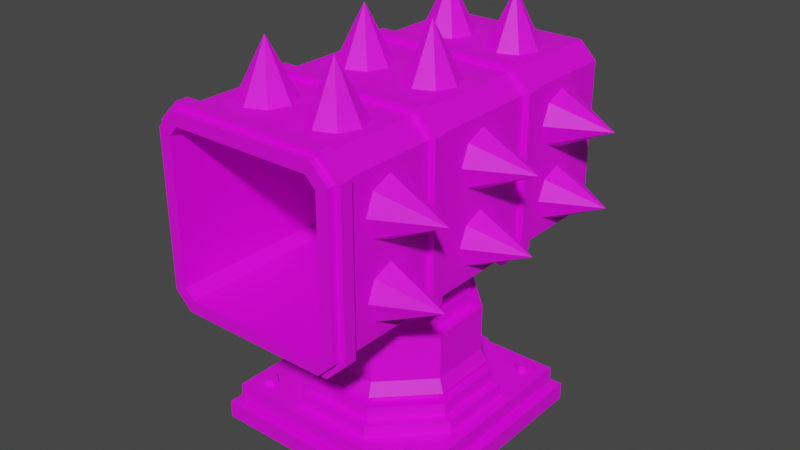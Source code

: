 # Source: missile_turret.blend  (saved by Blender 4.2.66; exported with 4.5.12 LTS)
import bpy
from mathutils import Matrix  # noqa: F401  (used for matrix-valued properties, if any)

bpy.ops.wm.read_factory_settings(use_empty=True)
scene = bpy.context.scene
scene.name = 'Scene'

# ---- collections
col_collection = bpy.data.collections.new('Collection'); scene.collection.children.link(col_collection)

# ---- images (referenced by path relative to the original .blend; pixels are not part of the script)
import os
ASSET_DIR = os.environ.get("B2B_ASSET_DIR", "")  # directory of the original .blend (textures are referenced by path, not embedded)
HERE = os.path.dirname(os.path.abspath(__file__))  # packed textures are extracted next to this script under _unpacked/

def load_image(name, relpath, width, height, colorspace="sRGB"):
    """Load a texture the original file referenced (path relative to the .blend, or extracted next to this script)."""
    p = next((c for c in (os.path.join(HERE, relpath), os.path.join(ASSET_DIR, relpath)) if relpath and os.path.exists(c)), "")
    if p:
        img = bpy.data.images.load(p, check_existing=True)
        img.name = name
    else:  # same state as the original file: an image datablock whose file is absent (Cycles renders it pink)
        img = bpy.data.images.new(name, width, height)
        img.source = "FILE"
        img.filepath = "//" + (relpath or name)
    img.colorspace_settings.name = colorspace
    return img
img_carry_vault_tex_png = load_image('carry_vault_tex.png', 'carry_vault_tex.png', 1024, 1024, 'sRGB')

# ---- materials (node trees are filled in below, after node groups)
mat_carry_vault_material = bpy.data.materials.new('carry_vault_material')
mat_carry_vault_material.use_transparent_shadow = False

# ---- material node trees
mat_carry_vault_material.use_nodes = True; mat_carry_vault_material.node_tree.nodes.clear()
_N = mat_carry_vault_material.node_tree.nodes; _L = mat_carry_vault_material.node_tree.links
n0 = _N.new('ShaderNodeBsdfPrincipled'); n0.name = 'Principled BSDF'; n0.location = (10, 300)
n0.distribution = 'GGX'
n0.subsurface_method = 'RANDOM_WALK_SKIN'
n0.inputs[3].default_value = 1.45
n0.inputs[27].default_value = (0.0, 0.0, 0.0, 1.0)
n0.inputs[28].default_value = 1.0
n1 = _N.new('ShaderNodeOutputMaterial'); n1.name = 'Material Output'; n1.location = (300, 300)
n2 = _N.new('ShaderNodeTexImage'); n2.name = '画像テクスチャ'; n2.location = (-280, 280)
n2.image = img_carry_vault_tex_png
_L.new(n0.outputs[0], n1.inputs[0])
_L.new(n2.outputs[0], n0.inputs[0])
n1.is_active_output = True

# ---- world
world_world = bpy.data.worlds.new('World'); scene.world = world_world
world_world.use_nodes = True; world_world.node_tree.nodes.clear()
_N = world_world.node_tree.nodes; _L = world_world.node_tree.links
n0 = _N.new('ShaderNodeOutputWorld'); n0.name = 'World Output'; n0.location = (300, 300)
n1 = _N.new('ShaderNodeBackground'); n1.name = 'Background'; n1.location = (10, 300)
n1.inputs[0].default_value = (0.05088, 0.05088, 0.05088, 1.0)
_L.new(n1.outputs[0], n0.inputs[0])
n0.is_active_output = True
world_world.color = (0.05088, 0.05088, 0.05088)
world_world.use_sun_shadow = False
world_world.sun_shadow_jitter_overblur = 0.0

# ---- meshes
me_001 = bpy.data.meshes.new('立方体.001')
me_001.from_pydata([(0.4601, 0.4601, -0.00249), (0.3888, 0.3888, 0.06439), (0.4601, -0.4601, -0.00249), (0.3888, -0.3888, 0.06439), (-0.4601, 0.4601, -0.00249), (-0.3888, 0.3888, 0.06439), (-0.4601, -0.4601, -0.00249), (-0.3888, -0.3888, 0.06439), (0.4601, 0.4601, 0.06688), (0.4601, -0.4601, 0.06688), (-0.4601, -0.4601, 0.06688), (-0.4601, 0.4601, 0.06688), (0.4268, 0.4268, 0.08439), (0.4268, -0.4268, 0.08439), (-0.4268, 0.4268, 0.08439), (-0.4268, -0.4268, 0.08439), (0.3888, 0.3888, 0.08439), (0.3888, -0.3888, 0.08439), (-0.3888, -0.3888, 0.08439), (-0.3888, 0.3888, 0.08439), (0.4268, 0.4268, 0.1446), (0.4268, -0.4268, 0.1446), (-0.4268, 0.4268, 0.1446), (-0.4268, -0.4268, 0.1446), (0.2951, 0.6939, 0.6698), (0.2951, 0.7598, 0.7357), (0.361, 0.6939, 0.7357), (0.2951, 0.7598, 1.326), (0.2951, 0.6939, 1.392), (0.361, 0.6939, 1.326), (0.2757, -0.7072, 0.7168), (0.314, -0.7072, 0.7551), (0.2757, -0.7072, 1.345), (0.314, -0.7072, 1.306), (-0.2949, 0.6939, 0.6698), (-0.3607, 0.6939, 0.7357), (-0.2949, 0.7598, 0.7357), (-0.2949, 0.6939, 1.392), (-0.2949, 0.7598, 1.326), (-0.3607, 0.6939, 1.326), (-0.2754, -0.7072, 0.7168), (-0.3137, -0.7072, 0.7551), (-0.2754, -0.7072, 1.345), (-0.3137, -0.7072, 1.306), (0.2951, -0.7072, 0.6698), (0.361, -0.7072, 0.7357), (0.361, -0.7072, 1.326), (0.2951, -0.7072, 1.392), (-0.3607, -0.7072, 0.7357), (-0.2949, -0.7072, 0.6698), (-0.2949, -0.7072, 1.392), (-0.3607, -0.7072, 1.326), (0.2757, 0.6556, 0.7168), (0.314, 0.6556, 0.7551), (0.2757, 0.6556, 1.345), (0.314, 0.6556, 1.306), (-0.2754, 0.6556, 0.7168), (-0.3137, 0.6556, 0.7551), (-0.2754, 0.6556, 1.345), (-0.3137, 0.6556, 1.306), (0.2951, -0.6599, 0.6698), (0.2951, -0.2809, 0.6698), (0.2951, -0.2309, 0.6698), (0.361, -0.2309, 0.7357), (0.361, -0.2809, 0.7357), (0.361, -0.6599, 0.7357), (0.2951, -0.2309, 1.392), (0.2951, -0.2809, 1.392), (0.2951, -0.6599, 1.392), (0.361, -0.6599, 1.326), (0.361, -0.2809, 1.326), (0.361, -0.2309, 1.326), (-0.2949, -0.2309, 0.6698), (-0.2949, -0.2809, 0.6698), (-0.2949, -0.6599, 0.6698), (-0.3607, -0.6599, 0.7357), (-0.3607, -0.2809, 0.7357), (-0.3607, -0.2309, 0.7357), (-0.2949, -0.6599, 1.392), (-0.2949, -0.2809, 1.392), (-0.2949, -0.2309, 1.392), (-0.3607, -0.2309, 1.326), (-0.3607, -0.2809, 1.326), (-0.3607, -0.6599, 1.326), (0.3048, -0.7072, 0.6466), (0.3842, -0.7072, 0.726), (0.3842, -0.7072, 1.335), (0.3048, -0.7072, 1.415), (-0.3839, -0.7072, 0.726), (-0.3045, -0.7072, 0.6466), (-0.3045, -0.7072, 1.415), (-0.3839, -0.7072, 1.335), (0.3842, -0.6599, 0.726), (0.3048, -0.6599, 1.415), (-0.3045, -0.6599, 0.6466), (-0.3839, -0.6599, 1.335), (0.3048, -0.6599, 0.6466), (0.3842, -0.6599, 1.335), (-0.3839, -0.6599, 0.726), (-0.3045, -0.6599, 1.415), (0.2951, -0.7367, 0.6698), (0.361, -0.7367, 0.7357), (0.361, -0.7367, 1.326), (0.2951, -0.7367, 1.392), (-0.3607, -0.7367, 0.7357), (-0.2949, -0.7367, 0.6698), (-0.2949, -0.7367, 1.392), (-0.3607, -0.7367, 1.326), (0.2757, -0.7367, 0.7168), (0.314, -0.7367, 0.7551), (0.314, -0.7367, 1.306), (0.2757, -0.7367, 1.345), (-0.3137, -0.7367, 0.7551), (-0.2754, -0.7367, 0.7168), (-0.2754, -0.7367, 1.345), (-0.3137, -0.7367, 1.306), (0.3048, -0.2809, 0.6466), (0.3048, -0.2309, 0.6466), (0.3842, -0.2309, 0.726), (0.3842, -0.2809, 0.726), (0.3048, -0.2309, 1.415), (0.3048, -0.2809, 1.415), (0.3842, -0.2809, 1.335), (0.3842, -0.2309, 1.335), (-0.3045, -0.2309, 0.6466), (-0.3045, -0.2809, 0.6466), (-0.3839, -0.2809, 0.726), (-0.3839, -0.2309, 0.726), (-0.3045, -0.2809, 1.415), (-0.3045, -0.2309, 1.415), (-0.3839, -0.2309, 1.335), (-0.3839, -0.2809, 1.335), (0.1559, -0.3764, 0.1253), (0.1409, -0.3402, 0.1964), (-0.1559, -0.3764, 0.1253), (-0.1409, -0.3402, 0.1964), (-0.3764, -0.1559, 0.1253), (-0.3402, -0.1409, 0.1964), (-0.3764, 0.1559, 0.1253), (-0.3402, 0.1409, 0.1964), (-0.1559, 0.3764, 0.1253), (-0.1409, 0.3402, 0.1964), (0.1559, 0.3764, 0.1253), (0.1409, 0.3402, 0.1964), (0.3764, 0.1559, 0.1253), (0.3402, 0.1409, 0.1964), (0.3764, -0.1559, 0.1253), (0.3402, -0.1409, 0.1964), (-0.1559, -0.3764, 0.1964), (0.1559, -0.3764, 0.1964), (-0.3764, -0.1559, 0.1964), (-0.3764, 0.1559, 0.1964), (-0.1559, 0.3764, 0.1964), (0.1559, 0.3764, 0.1964), (0.3764, 0.1559, 0.1964), (0.3764, -0.1559, 0.1964), (-0.123, -0.297, 0.2515), (0.123, -0.297, 0.2515), (-0.297, -0.123, 0.2515), (-0.297, 0.123, 0.2515), (-0.123, 0.297, 0.2515), (0.123, 0.297, 0.2515), (0.297, 0.123, 0.2515), (0.297, -0.123, 0.2515), (-0.1409, -0.3402, 0.2515), (0.1409, -0.3402, 0.2515), (-0.3402, -0.1409, 0.2515), (-0.3402, 0.1409, 0.2515), (-0.1409, 0.3402, 0.2515), (0.1409, 0.3402, 0.2515), (0.3402, 0.1409, 0.2515), (0.3402, -0.1409, 0.2515), (-0.1344, -0.3245, 0.2825), (0.1344, -0.3245, 0.2825), (-0.3245, -0.1344, 0.2825), (-0.3245, 0.1344, 0.2825), (-0.1344, 0.3245, 0.2825), (0.1344, 0.3245, 0.2825), (0.3245, 0.1344, 0.2825), (0.3245, -0.1344, 0.2825), (-0.123, -0.297, 0.2813), (0.123, -0.297, 0.2813), (-0.297, -0.123, 0.2813), (-0.297, 0.123, 0.2813), (-0.123, 0.297, 0.2813), (0.123, 0.297, 0.2813), (0.297, 0.123, 0.2813), (0.297, -0.123, 0.2813), (-0.1241, -0.2995, 0.334), (0.1241, -0.2995, 0.334), (-0.2995, -0.1241, 0.334), (-0.2995, 0.1241, 0.334), (-0.1241, 0.2995, 0.334), (0.1241, 0.2995, 0.334), (0.2995, 0.1241, 0.334), (0.2995, -0.1241, 0.334), (-0.3471, -0.3744, 0.0163), (-0.3471, -0.3744, 0.1728), (-0.3707, -0.3607, 0.0163), (-0.3707, -0.3607, 0.1728), (-0.3707, -0.3334, 0.0163), (-0.3707, -0.3334, 0.1728), (-0.3471, -0.3198, 0.0163), (-0.3471, -0.3198, 0.1728), (-0.3234, -0.3334, 0.0163), (-0.3234, -0.3334, 0.1728), (-0.3234, -0.3607, 0.0163), (-0.3234, -0.3607, 0.1728), (-0.3471, 0.3198, 0.0163), (-0.3471, 0.3198, 0.1728), (-0.3707, 0.3334, 0.0163), (-0.3707, 0.3334, 0.1728), (-0.3707, 0.3607, 0.0163), (-0.3707, 0.3607, 0.1728), (-0.3471, 0.3744, 0.0163), (-0.3471, 0.3744, 0.1728), (-0.3234, 0.3607, 0.0163), (-0.3234, 0.3607, 0.1728), (-0.3234, 0.3334, 0.0163), (-0.3234, 0.3334, 0.1728), (0.3471, -0.3744, 0.0163), (0.3471, -0.3744, 0.1728), (0.3234, -0.3607, 0.0163), (0.3234, -0.3607, 0.1728), (0.3234, -0.3334, 0.0163), (0.3234, -0.3334, 0.1728), (0.3471, -0.3198, 0.0163), (0.3471, -0.3198, 0.1728), (0.3707, -0.3334, 0.0163), (0.3707, -0.3334, 0.1728), (0.3707, -0.3607, 0.0163), (0.3707, -0.3607, 0.1728), (0.3471, 0.3198, 0.0163), (0.3471, 0.3198, 0.1728), (0.3234, 0.3334, 0.0163), (0.3234, 0.3334, 0.1728), (0.3234, 0.3607, 0.0163), (0.3234, 0.3607, 0.1728), (0.3471, 0.3744, 0.0163), (0.3471, 0.3744, 0.1728), (0.3707, 0.3607, 0.0163), (0.3707, 0.3607, 0.1728), (0.3707, 0.3334, 0.0163), (0.3707, 0.3334, 0.1728), (0.1071, -0.2583, 0.4783), (0.1071, -0.2583, 0.7114), (-0.1069, -0.2583, 0.4783), (-0.1069, -0.2583, 0.7114), (-0.2582, -0.107, 0.4783), (-0.2582, -0.107, 0.7114), (-0.2582, 0.107, 0.4783), (-0.2582, 0.107, 0.7114), (-0.1069, 0.2583, 0.4783), (-0.1069, 0.2583, 0.7114), (0.1071, 0.2583, 0.4783), (0.1071, 0.2583, 0.7114), (0.2584, 0.107, 0.4783), (0.2584, 0.107, 0.7114), (0.2584, -0.107, 0.4783), (0.2584, -0.107, 0.7114), (0.1071, -0.2583, 0.5801), (0.1071, -0.2583, 0.6097), (-0.1069, -0.2583, 0.6097), (-0.1069, -0.2583, 0.5801), (-0.2582, -0.107, 0.6097), (-0.2582, -0.107, 0.5801), (-0.2582, 0.107, 0.6097), (-0.2582, 0.107, 0.5801), (-0.1069, 0.2583, 0.6097), (-0.1069, 0.2583, 0.5801), (0.1071, 0.2583, 0.6097), (0.1071, 0.2583, 0.5801), (0.2584, 0.107, 0.6097), (0.2584, 0.107, 0.5801), (0.2584, -0.107, 0.6097), (0.2584, -0.107, 0.5801), (0.09846, -0.2375, 0.5801), (0.09846, -0.2375, 0.6097), (-0.09827, -0.2375, 0.6097), (-0.09827, -0.2375, 0.5801), (-0.2374, -0.09836, 0.6097), (-0.2374, -0.09836, 0.5801), (-0.2374, 0.09836, 0.6097), (-0.2374, 0.09836, 0.5801), (-0.09827, 0.2375, 0.6097), (-0.09827, 0.2375, 0.5801), (0.09846, 0.2375, 0.6097), (0.09846, 0.2375, 0.5801), (0.2376, 0.09836, 0.6097), (0.2376, 0.09836, 0.5801), (0.2376, -0.09836, 0.6097), (0.2376, -0.09836, 0.5801), (0.3495, -0.5798, 0.8757), (0.3495, -0.5465, 0.9561), (0.3495, -0.4661, 0.9894), (0.3495, -0.3857, 0.9561), (0.3495, -0.3524, 0.8757), (0.3495, -0.3857, 0.7953), (0.3495, -0.4661, 0.762), (0.3495, -0.5465, 0.7953), (0.577, -0.4661, 0.8757), (-0.1471, -0.5798, 1.377), (-0.2275, -0.5465, 1.377), (-0.2608, -0.4661, 1.377), (-0.2275, -0.3857, 1.377), (-0.1471, -0.3524, 1.377), (-0.06671, -0.3857, 1.377), (-0.0334, -0.4661, 1.377), (-0.06671, -0.5465, 1.377), (-0.1471, -0.4661, 1.604), (0.1474, -0.5798, 1.377), (0.067, -0.5465, 1.377), (0.03369, -0.4661, 1.377), (0.067, -0.3857, 1.377), (0.1474, -0.3524, 1.377), (0.2278, -0.3857, 1.377), (0.2611, -0.4661, 1.377), (0.2278, -0.5465, 1.377), (0.1474, -0.4661, 1.604), (-0.3563, -0.5798, 0.8757), (-0.3563, -0.5465, 0.7953), (-0.3563, -0.4661, 0.762), (-0.3563, -0.3857, 0.7953), (-0.3563, -0.3524, 0.8757), (-0.3563, -0.3857, 0.9561), (-0.3563, -0.4661, 0.9894), (-0.3563, -0.5465, 0.9561), (-0.5837, -0.4661, 0.8757), (-0.3563, -0.5798, 1.17), (-0.3563, -0.5465, 1.09), (-0.3563, -0.4661, 1.057), (-0.3563, -0.3857, 1.09), (-0.3563, -0.3524, 1.17), (-0.3563, -0.3857, 1.251), (-0.3563, -0.4661, 1.284), (-0.3563, -0.5465, 1.251), (-0.5837, -0.4661, 1.17), (0.3565, -0.5798, 1.17), (0.3565, -0.5465, 1.251), (0.3565, -0.4661, 1.284), (0.3565, -0.3857, 1.251), (0.3565, -0.3524, 1.17), (0.3565, -0.3857, 1.09), (0.3565, -0.4661, 1.057), (0.3565, -0.5465, 1.09), (0.584, -0.4661, 1.17), (0.3495, -0.1137, 0.8757), (0.3495, -0.08041, 0.9561), (0.3495, -2.995e-08, 0.9894), (0.3495, 0.08041, 0.9561), (0.3495, 0.1137, 0.8757), (0.3495, 0.08041, 0.7953), (0.3495, -2.995e-08, 0.762), (0.3495, -0.08041, 0.7953), (0.577, 4.393e-09, 0.8757), (-0.1471, -0.1137, 1.377), (-0.2275, -0.08041, 1.377), (-0.2608, -2.029e-08, 1.377), (-0.2275, 0.08041, 1.377), (-0.1471, 0.1137, 1.377), (-0.06671, 0.08041, 1.377), (-0.0334, 1.405e-08, 1.377), (-0.06671, -0.08041, 1.377), (-0.1471, -3.124e-09, 1.604), (0.1474, -0.1137, 1.377), (0.067, -0.08041, 1.377), (0.03369, 2.418e-08, 1.377), (0.067, 0.08041, 1.377), (0.1474, 0.1137, 1.377), (0.2278, 0.08041, 1.377), (0.2611, 5.852e-08, 1.377), (0.2278, -0.08041, 1.377), (0.1474, 4.135e-08, 1.604), (-0.3563, -0.1137, 0.8757), (-0.3563, -0.08041, 0.7953), (-0.3563, -3.47e-08, 0.762), (-0.3563, 0.08041, 0.7953), (-0.3563, 0.1137, 0.8757), (-0.3563, 0.08041, 0.9561), (-0.3563, -3.47e-08, 0.9894), (-0.3563, -0.08041, 0.9561), (-0.5837, -6.904e-08, 0.8757), (-0.3563, -0.1137, 1.17), (-0.3563, -0.08041, 1.09), (-0.3563, -3.47e-08, 1.057), (-0.3563, 0.08041, 1.09), (-0.3563, 0.1137, 1.17), (-0.3563, 0.08041, 1.251), (-0.3563, -3.47e-08, 1.284), (-0.3563, -0.08041, 1.251), (-0.5837, -6.904e-08, 1.17), (0.3565, -0.1137, 1.17), (0.3565, -0.08041, 1.251), (0.3565, 7.293e-08, 1.284), (0.3565, 0.08041, 1.251), (0.3565, 0.1137, 1.17), (0.3565, 0.08041, 1.09), (0.3565, 7.293e-08, 1.057), (0.3565, -0.08041, 1.09), (0.584, 1.073e-07, 1.17), (-0.1241, -0.2995, 0.5188), (0.1241, -0.2995, 0.5188), (-0.2995, -0.1241, 0.5188), (-0.2995, 0.1241, 0.5188), (-0.1241, 0.2995, 0.5188), (0.1241, 0.2995, 0.5188), (0.2995, 0.1241, 0.5188), (0.2995, -0.1241, 0.5188), (9.335e-05, 1.41e-11, 0.7114), (9.335e-05, 1.409e-11, 0.4783), (4.928e-08, -2.053e-08, 0.5188), (3.921e-08, -1.307e-08, 0.1253), (0.2951, 0.2314, 0.6698), (0.2951, 0.2814, 0.6698), (0.361, 0.2314, 1.326), (0.361, 0.2814, 1.326), (-0.3607, 0.2314, 0.7357), (-0.3607, 0.2814, 0.7357), (-0.2949, 0.2314, 1.392), (-0.2949, 0.2814, 1.392), (0.361, 0.2814, 0.7357), (0.361, 0.2314, 0.7357), (0.2951, 0.2814, 1.392), (0.2951, 0.2314, 1.392), (-0.2949, 0.2814, 0.6698), (-0.2949, 0.2314, 0.6698), (-0.3607, 0.2814, 1.326), (-0.3607, 0.2314, 1.326), (0.305, 0.2314, 0.6462), (0.305, 0.2814, 0.6462), (0.3847, 0.2314, 1.335), (0.3847, 0.2814, 1.335), (-0.3844, 0.2314, 0.7259), (-0.3844, 0.2814, 0.7259), (-0.3047, 0.2314, 1.415), (-0.3047, 0.2814, 1.415), (0.3847, 0.2814, 0.7259), (0.3847, 0.2314, 0.7259), (0.305, 0.2814, 1.415), (0.305, 0.2314, 1.415), (-0.3047, 0.2814, 0.6462), (-0.3047, 0.2314, 0.6462), (-0.3844, 0.2814, 1.335), (-0.3844, 0.2314, 1.335), (0.3495, 0.3589, 0.8757), (0.3495, 0.3922, 0.9561), (0.3495, 0.4726, 0.9894), (0.3495, 0.553, 0.9561), (0.3495, 0.5863, 0.8757), (0.3495, 0.553, 0.7953), (0.3495, 0.4726, 0.762), (0.3495, 0.3922, 0.7953), (0.577, 0.4726, 0.8757), (-0.1471, 0.3589, 1.377), (-0.2275, 0.3922, 1.377), (-0.2608, 0.4726, 1.377), (-0.2275, 0.553, 1.377), (-0.1471, 0.5863, 1.377), (-0.06671, 0.553, 1.377), (-0.0334, 0.4726, 1.377), (-0.06671, 0.3922, 1.377), (-0.1471, 0.4726, 1.604), (0.1474, 0.3589, 1.377), (0.067, 0.3922, 1.377), (0.03369, 0.4726, 1.377), (0.067, 0.553, 1.377), (0.1474, 0.5863, 1.377), (0.2278, 0.553, 1.377), (0.2611, 0.4726, 1.377), (0.2278, 0.3922, 1.377), (0.1474, 0.4726, 1.604), (-0.3563, 0.3589, 0.8757), (-0.3563, 0.3922, 0.7953), (-0.3563, 0.4726, 0.762), (-0.3563, 0.553, 0.7953), (-0.3563, 0.5863, 0.8757), (-0.3563, 0.553, 0.9561), (-0.3563, 0.4726, 0.9894), (-0.3563, 0.3922, 0.9561), (-0.5837, 0.4726, 0.8757), (-0.3563, 0.3589, 1.17), (-0.3563, 0.3922, 1.09), (-0.3563, 0.4726, 1.057), (-0.3563, 0.553, 1.09), (-0.3563, 0.5863, 1.17), (-0.3563, 0.553, 1.251), (-0.3563, 0.4726, 1.284), (-0.3563, 0.3922, 1.251), (-0.5837, 0.4726, 1.17), (0.3565, 0.3589, 1.17), (0.3565, 0.3922, 1.251), (0.3565, 0.4726, 1.284), (0.3565, 0.553, 1.251), (0.3565, 0.5863, 1.17), (0.3565, 0.553, 1.09), (0.3565, 0.4726, 1.057), (0.3565, 0.3922, 1.09), (0.584, 0.4726, 1.17)], [], [(0, 8, 9, 2), (2, 9, 10, 6), (6, 10, 11, 4), (4, 11, 8, 0), (2, 6, 4, 0), (3, 1, 16, 17), (1, 3, 9, 8), (3, 7, 10, 9), (7, 5, 11, 10), (5, 1, 8, 11), (14, 15, 23, 22), (1, 5, 19, 16), (7, 3, 17, 18), (5, 7, 18, 19), (12, 13, 17, 16), (13, 15, 18, 17), (15, 14, 19, 18), (14, 12, 16, 19), (23, 21, 20, 22), (13, 12, 20, 21), (12, 14, 22, 20), (15, 13, 21, 23), (36, 38, 27, 25), (417, 426, 39, 35), (419, 422, 28, 37), (65, 69, 97, 92), (24, 25, 26), (27, 28, 29), (34, 35, 36), (37, 38, 39), (32, 42, 58, 54), (413, 24, 26, 420), (25, 27, 29, 26), (75, 74, 94, 98), (74, 60, 96, 94), (419, 37, 39, 426), (38, 36, 35, 39), (24, 34, 36, 25), (37, 28, 27, 38), (413, 424, 34, 24), (30, 40, 113, 108), (33, 31, 109, 110), (51, 48, 104, 107), (43, 42, 114, 115), (47, 50, 106, 103), (40, 41, 112, 113), (49, 44, 100, 105), (50, 51, 107, 106), (52, 53, 55, 54, 58, 59, 57, 56), (31, 33, 55, 53), (41, 40, 56, 57), (30, 31, 53, 52), (43, 41, 57, 59), (40, 30, 52, 56), (42, 43, 59, 58), (33, 32, 54, 55), (48, 51, 91, 88), (60, 74, 73, 61), (76, 82, 131, 126), (83, 75, 98, 95), (78, 79, 82, 83), (73, 76, 126, 125), (425, 72, 77, 416), (62, 63, 118, 117), (73, 74, 75, 76), (423, 66, 71, 414), (77, 72, 124, 127), (67, 68, 69, 70), (50, 47, 87, 90), (60, 61, 64, 65), (64, 61, 116, 119), (421, 414, 71, 63), (66, 80, 129, 120), (64, 70, 69, 65), (44, 49, 89, 84), (78, 68, 67, 79), (80, 81, 130, 129), (60, 65, 92, 96), (75, 83, 82, 76), (79, 67, 121, 128), (92, 97, 86, 85), (93, 87, 86, 97), (94, 89, 88, 98), (84, 89, 94, 96), (90, 99, 95, 91), (84, 96, 92, 85), (90, 87, 93, 99), (88, 91, 95, 98), (45, 44, 84, 85), (78, 83, 95, 99), (68, 78, 99, 93), (49, 48, 88, 89), (69, 68, 93, 97), (47, 46, 86, 87), (46, 45, 85, 86), (51, 50, 90, 91), (109, 108, 100, 101), (111, 110, 102, 103), (113, 112, 104, 105), (115, 114, 106, 107), (110, 109, 101, 102), (108, 113, 105, 100), (114, 111, 103, 106), (112, 115, 107, 104), (42, 32, 111, 114), (41, 43, 115, 112), (44, 45, 101, 100), (31, 30, 108, 109), (48, 49, 105, 104), (46, 47, 103, 102), (45, 46, 102, 101), (32, 33, 110, 111), (116, 125, 124, 117), (128, 129, 130, 131), (124, 125, 126, 127), (120, 121, 122, 123), (116, 117, 118, 119), (118, 123, 122, 119), (128, 121, 120, 129), (126, 131, 130, 127), (63, 71, 123, 118), (81, 77, 127, 130), (61, 73, 125, 116), (70, 64, 119, 122), (71, 66, 120, 123), (72, 62, 117, 124), (67, 70, 122, 121), (82, 79, 128, 131), (132, 149, 148, 134), (134, 148, 150, 136), (136, 150, 151, 138), (138, 151, 152, 140), (140, 152, 153, 142), (142, 153, 154, 144), (141, 139, 167, 168), (144, 154, 155, 146), (146, 155, 149, 132), (133, 135, 148, 149), (135, 137, 150, 148), (137, 139, 151, 150), (139, 141, 152, 151), (141, 143, 153, 152), (143, 145, 154, 153), (145, 147, 155, 154), (147, 133, 149, 155), (158, 156, 180, 182), (137, 135, 164, 166), (147, 145, 170, 171), (143, 141, 168, 169), (139, 137, 166, 167), (135, 133, 165, 164), (133, 147, 171, 165), (145, 143, 169, 170), (157, 156, 164, 165), (156, 158, 166, 164), (158, 159, 167, 166), (159, 160, 168, 167), (160, 161, 169, 168), (161, 162, 170, 169), (162, 163, 171, 170), (163, 157, 165, 171), (172, 173, 189, 188), (163, 162, 186, 187), (161, 160, 184, 185), (159, 158, 182, 183), (156, 157, 181, 180), (157, 163, 187, 181), (162, 161, 185, 186), (160, 159, 183, 184), (173, 172, 180, 181), (172, 174, 182, 180), (174, 175, 183, 182), (175, 176, 184, 183), (176, 177, 185, 184), (177, 178, 186, 185), (178, 179, 187, 186), (179, 173, 181, 187), (190, 188, 400, 402), (173, 179, 195, 189), (178, 177, 193, 194), (176, 175, 191, 192), (174, 172, 188, 190), (179, 178, 194, 195), (177, 176, 192, 193), (175, 174, 190, 191), (196, 197, 199, 198), (198, 199, 201, 200), (200, 201, 203, 202), (202, 203, 205, 204), (199, 197, 207, 205, 203, 201), (204, 205, 207, 206), (206, 207, 197, 196), (196, 198, 200, 202, 204, 206), (208, 209, 211, 210), (210, 211, 213, 212), (212, 213, 215, 214), (214, 215, 217, 216), (211, 209, 219, 217, 215, 213), (216, 217, 219, 218), (218, 219, 209, 208), (208, 210, 212, 214, 216, 218), (220, 221, 223, 222), (222, 223, 225, 224), (224, 225, 227, 226), (226, 227, 229, 228), (223, 221, 231, 229, 227, 225), (228, 229, 231, 230), (230, 231, 221, 220), (220, 222, 224, 226, 228, 230), (232, 233, 235, 234), (234, 235, 237, 236), (236, 237, 239, 238), (238, 239, 241, 240), (235, 233, 243, 241, 239, 237), (240, 241, 243, 242), (242, 243, 233, 232), (232, 234, 236, 238, 240, 242), (261, 245, 247, 262), (262, 247, 249, 264), (264, 249, 251, 266), (266, 251, 253, 268), (268, 253, 255, 270), (270, 255, 257, 272), (244, 246, 409), (272, 257, 259, 274), (274, 259, 245, 261), (400, 401, 410), (258, 275, 260, 244), (273, 271, 287, 289), (256, 273, 275, 258), (264, 266, 282, 280), (254, 271, 273, 256), (272, 274, 290, 288), (252, 269, 271, 254), (267, 265, 281, 283), (250, 267, 269, 252), (275, 273, 289, 291), (248, 265, 267, 250), (266, 268, 284, 282), (246, 263, 265, 248), (274, 261, 277, 290), (244, 260, 263, 246), (269, 267, 283, 285), (291, 290, 277, 276), (289, 288, 290, 291), (287, 286, 288, 289), (285, 284, 286, 287), (283, 282, 284, 285), (281, 280, 282, 283), (279, 278, 280, 281), (276, 277, 278, 279), (265, 263, 279, 281), (270, 272, 288, 286), (262, 264, 280, 278), (271, 269, 285, 287), (263, 260, 276, 279), (268, 270, 286, 284), (260, 275, 291, 276), (261, 262, 278, 277), (292, 300, 293), (293, 300, 294), (294, 300, 295), (295, 300, 296), (296, 300, 297), (297, 300, 298), (292, 293, 294, 295, 296, 297, 298, 299), (298, 300, 299), (299, 300, 292), (301, 309, 302), (302, 309, 303), (303, 309, 304), (304, 309, 305), (305, 309, 306), (306, 309, 307), (301, 302, 303, 304, 305, 306, 307, 308), (307, 309, 308), (308, 309, 301), (310, 318, 311), (311, 318, 312), (312, 318, 313), (313, 318, 314), (314, 318, 315), (315, 318, 316), (310, 311, 312, 313, 314, 315, 316, 317), (316, 318, 317), (317, 318, 310), (319, 327, 320), (320, 327, 321), (321, 327, 322), (322, 327, 323), (323, 327, 324), (324, 327, 325), (319, 320, 321, 322, 323, 324, 325, 326), (325, 327, 326), (326, 327, 319), (328, 336, 329), (329, 336, 330), (330, 336, 331), (331, 336, 332), (332, 336, 333), (333, 336, 334), (328, 329, 330, 331, 332, 333, 334, 335), (334, 336, 335), (335, 336, 328), (337, 345, 338), (338, 345, 339), (339, 345, 340), (340, 345, 341), (341, 345, 342), (342, 345, 343), (337, 338, 339, 340, 341, 342, 343, 344), (343, 345, 344), (344, 345, 337), (346, 354, 347), (347, 354, 348), (348, 354, 349), (349, 354, 350), (350, 354, 351), (351, 354, 352), (346, 347, 348, 349, 350, 351, 352, 353), (352, 354, 353), (353, 354, 346), (355, 363, 356), (356, 363, 357), (357, 363, 358), (358, 363, 359), (359, 363, 360), (360, 363, 361), (355, 356, 357, 358, 359, 360, 361, 362), (361, 363, 362), (362, 363, 355), (364, 372, 365), (365, 372, 366), (366, 372, 367), (367, 372, 368), (368, 372, 369), (369, 372, 370), (364, 365, 366, 367, 368, 369, 370, 371), (370, 372, 371), (371, 372, 364), (373, 381, 374), (374, 381, 375), (375, 381, 376), (376, 381, 377), (377, 381, 378), (378, 381, 379), (373, 374, 375, 376, 377, 378, 379, 380), (379, 381, 380), (380, 381, 373), (382, 390, 383), (383, 390, 384), (384, 390, 385), (385, 390, 386), (386, 390, 387), (387, 390, 388), (382, 383, 384, 385, 386, 387, 388, 389), (388, 390, 389), (389, 390, 382), (391, 399, 392), (392, 399, 393), (393, 399, 394), (394, 399, 395), (395, 399, 396), (396, 399, 397), (391, 392, 393, 394, 395, 396, 397, 398), (397, 399, 398), (398, 399, 391), (132, 134, 411), (195, 194, 406, 407), (193, 192, 404, 405), (191, 190, 402, 403), (188, 189, 401, 400), (189, 195, 407, 401), (194, 193, 405, 406), (192, 191, 403, 404), (247, 245, 408), (245, 259, 408), (259, 257, 408), (257, 255, 408), (255, 253, 408), (253, 251, 408), (251, 249, 408), (249, 247, 408), (246, 248, 409), (248, 250, 409), (250, 252, 409), (252, 254, 409), (254, 256, 409), (256, 258, 409), (258, 244, 409), (401, 407, 410), (407, 406, 410), (406, 405, 410), (405, 404, 410), (404, 403, 410), (403, 402, 410), (402, 400, 410), (134, 136, 411), (136, 138, 411), (138, 140, 411), (140, 142, 411), (142, 144, 411), (144, 146, 411), (146, 132, 411), (26, 29, 415, 420), (419, 426, 442, 435), (28, 422, 415, 29), (414, 421, 437, 430), (34, 424, 417, 35), (427, 418, 434, 443), (62, 72, 425, 412), (426, 417, 433, 442), (80, 418, 427, 81), (420, 415, 431, 436), (62, 412, 421, 63), (424, 413, 429, 440), (80, 66, 423, 418), (416, 427, 443, 432), (77, 81, 427, 416), (412, 425, 441, 428), (436, 431, 430, 437), (438, 439, 430, 431), (440, 441, 432, 433), (428, 441, 440, 429), (434, 435, 442, 443), (428, 429, 436, 437), (434, 439, 438, 435), (432, 443, 442, 433), (415, 422, 438, 431), (421, 412, 428, 437), (423, 414, 430, 439), (413, 420, 436, 429), (417, 424, 440, 433), (418, 423, 439, 434), (425, 416, 432, 441), (422, 419, 435, 438), (444, 452, 445), (445, 452, 446), (446, 452, 447), (447, 452, 448), (448, 452, 449), (449, 452, 450), (444, 445, 446, 447, 448, 449, 450, 451), (450, 452, 451), (451, 452, 444), (453, 461, 454), (454, 461, 455), (455, 461, 456), (456, 461, 457), (457, 461, 458), (458, 461, 459), (453, 454, 455, 456, 457, 458, 459, 460), (459, 461, 460), (460, 461, 453), (462, 470, 463), (463, 470, 464), (464, 470, 465), (465, 470, 466), (466, 470, 467), (467, 470, 468), (462, 463, 464, 465, 466, 467, 468, 469), (468, 470, 469), (469, 470, 462), (471, 479, 472), (472, 479, 473), (473, 479, 474), (474, 479, 475), (475, 479, 476), (476, 479, 477), (471, 472, 473, 474, 475, 476, 477, 478), (477, 479, 478), (478, 479, 471), (480, 488, 481), (481, 488, 482), (482, 488, 483), (483, 488, 484), (484, 488, 485), (485, 488, 486), (480, 481, 482, 483, 484, 485, 486, 487), (486, 488, 487), (487, 488, 480), (489, 497, 490), (490, 497, 491), (491, 497, 492), (492, 497, 493), (493, 497, 494), (494, 497, 495), (489, 490, 491, 492, 493, 494, 495, 496), (495, 497, 496), (496, 497, 489)])
_uv = me_001.uv_layers.new(name='UVマップ')
_uv.uv.foreach_set('vector', [0.04404, 0.2896, 0.04436, 0.2922, 0.0213, 0.2946, 0.02151, 0.2939, 0.02151, 0.2939, 0.0213, 0.2946, 0.01814, 0.29, 0.01882, 0.2901, 0.01882, 0.2901, 0.01814, 0.29, 0.02178, 0.2843, 0.02198, 0.2852, 0.02198, 0.2852, 0.02178, 0.2843, 0.04436, 0.2871, 0.04404, 0.2896, 0.02151, 0.2939, 0.01882, 0.2901, 0.02198, 0.2852, 0.04404, 0.2896, 0.2179, 0.3523, 0.2179, 0.3601, 0.2177, 0.3601, 0.2177, 0.3523, 0.04248, 0.2943, 0.021, 0.2952, 0.0213, 0.2946, 0.04436, 0.2922, 0.021, 0.2952, 0.01729, 0.29, 0.01814, 0.29, 0.0213, 0.2946, 0.01729, 0.29, 0.02138, 0.2829, 0.02178, 0.2843, 0.01814, 0.29, 0.02138, 0.2829, 0.04201, 0.2842, 0.04436, 0.2871, 0.02178, 0.2843, 0.04052, 0.2697, 0.04568, 0.2745, 0.04484, 0.2745, 0.04043, 0.2705, 0.2179, 0.3287, 0.2179, 0.3366, 0.2177, 0.3366, 0.2177, 0.3287, 0.2179, 0.3444, 0.2179, 0.3523, 0.2177, 0.3523, 0.2177, 0.3444, 0.2179, 0.3366, 0.2179, 0.3444, 0.2177, 0.3444, 0.2177, 0.3366, 0.021, 0.2781, 0.04113, 0.2806, 0.04135, 0.2813, 0.02214, 0.2796, 0.04113, 0.2806, 0.04568, 0.2745, 0.04626, 0.2744, 0.04135, 0.2813, 0.04568, 0.2745, 0.04052, 0.2697, 0.04064, 0.2692, 0.04626, 0.2744, 0.04052, 0.2697, 0.02084, 0.274, 0.02159, 0.2729, 0.04064, 0.2692, 0.04484, 0.2745, 0.04089, 0.2797, 0.02127, 0.276, 0.04043, 0.2705, 0.04113, 0.2806, 0.021, 0.2781, 0.02127, 0.276, 0.04089, 0.2797, 0.02084, 0.274, 0.04052, 0.2697, 0.04043, 0.2705, 0.02127, 0.276, 0.04568, 0.2745, 0.04113, 0.2806, 0.04089, 0.2797, 0.04484, 0.2745, 0.08871, 0.2696, 0.08958, 0.2697, 0.08947, 0.2706, 0.0886, 0.2705, 0.08792, 0.2685, 0.09043, 0.2686, 0.08963, 0.2696, 0.08867, 0.2694, 0.09071, 0.2689, 0.09055, 0.2715, 0.08963, 0.2706, 0.08975, 0.2697, 0.2119, 0.3439, 0.2119, 0.3395, 0.2121, 0.3395, 0.2121, 0.3439, 0.08843, 0.2705, 0.0886, 0.2705, 0.08854, 0.2706, 0.08947, 0.2706, 0.08963, 0.2706, 0.08951, 0.2708, 0.08855, 0.2696, 0.08867, 0.2694, 0.08871, 0.2696, 0.08975, 0.2697, 0.08958, 0.2697, 0.08964, 0.2696, 0.4014, 0.36, 0.3966, 0.358, 0.4015, 0.3462, 0.4063, 0.3482, 0.08747, 0.2713, 0.08843, 0.2705, 0.08854, 0.2706, 0.08775, 0.2716, 0.0886, 0.2705, 0.08947, 0.2706, 0.08951, 0.2708, 0.08855, 0.2706, 0.212, 0.3498, 0.2119, 0.349, 0.2121, 0.349, 0.2121, 0.3498, 0.2119, 0.349, 0.2119, 0.3446, 0.2121, 0.3446, 0.2121, 0.349, 0.09071, 0.2689, 0.08975, 0.2697, 0.08964, 0.2696, 0.09044, 0.2686, 0.08958, 0.2697, 0.08871, 0.2696, 0.08867, 0.2694, 0.08963, 0.2696, 0.08843, 0.2705, 0.08855, 0.2696, 0.08871, 0.2696, 0.0886, 0.2705, 0.08975, 0.2697, 0.08963, 0.2706, 0.08947, 0.2706, 0.08958, 0.2697, 0.08747, 0.2713, 0.08763, 0.2687, 0.08855, 0.2696, 0.08843, 0.2705, 0.08735, 0.2889, 0.08757, 0.2927, 0.08737, 0.2929, 0.08713, 0.2888, 0.0915, 0.2887, 0.08761, 0.2887, 0.08749, 0.2885, 0.09161, 0.2885, 0.09195, 0.2939, 0.08741, 0.2938, 0.08752, 0.2936, 0.09181, 0.2937, 0.09152, 0.2931, 0.09176, 0.2929, 0.09198, 0.293, 0.09165, 0.2933, 0.0926, 0.2885, 0.0926, 0.2933, 0.09234, 0.2932, 0.09235, 0.2886, 0.08757, 0.2927, 0.08781, 0.293, 0.0877, 0.2932, 0.08737, 0.2929, 0.08677, 0.2932, 0.08653, 0.2886, 0.08679, 0.2887, 0.087, 0.293, 0.0926, 0.2933, 0.09195, 0.2939, 0.09181, 0.2937, 0.09234, 0.2932, 0.4085, 0.3428, 0.4087, 0.3432, 0.4068, 0.348, 0.4063, 0.3482, 0.4015, 0.3462, 0.4013, 0.3457, 0.4033, 0.341, 0.4038, 0.3408, 0.4205, 0.3481, 0.4185, 0.3529, 0.4068, 0.348, 0.4087, 0.3432, 0.3984, 0.3292, 0.3989, 0.329, 0.4038, 0.3408, 0.4033, 0.341, 0.4203, 0.3379, 0.4205, 0.3383, 0.4087, 0.3432, 0.4085, 0.3428, 0.3895, 0.3409, 0.3915, 0.3361, 0.4033, 0.341, 0.4013, 0.3457, 0.4086, 0.329, 0.4134, 0.331, 0.4085, 0.3428, 0.4038, 0.3408, 0.3897, 0.3511, 0.3895, 0.3506, 0.4013, 0.3457, 0.4015, 0.3462, 0.4116, 0.3598, 0.4112, 0.36, 0.4063, 0.3482, 0.4068, 0.348, 0.2127, 0.3498, 0.2127, 0.3542, 0.2125, 0.3542, 0.2125, 0.3498, 0.08584, 0.2778, 0.09322, 0.2776, 0.09088, 0.2806, 0.08825, 0.2805, 0.2117, 0.3498, 0.2117, 0.3542, 0.2116, 0.3542, 0.2116, 0.3498, 0.2119, 0.3542, 0.212, 0.3498, 0.2121, 0.3498, 0.2121, 0.3542, 0.09315, 0.287, 0.09066, 0.2841, 0.09106, 0.2837, 0.09409, 0.2861, 0.2117, 0.349, 0.2117, 0.3498, 0.2116, 0.3498, 0.2115, 0.349, 0.08723, 0.2685, 0.0825, 0.2645, 0.08356, 0.2635, 0.08772, 0.268, 0.211, 0.3446, 0.2109, 0.3439, 0.2111, 0.3439, 0.2111, 0.3447, 0.09088, 0.2806, 0.09322, 0.2776, 0.09409, 0.2785, 0.09126, 0.281, 0.09095, 0.2717, 0.09568, 0.2757, 0.09462, 0.2767, 0.09046, 0.2722, 0.211, 0.3498, 0.211, 0.349, 0.2111, 0.349, 0.2112, 0.3498, 0.08808, 0.2837, 0.08579, 0.2866, 0.08497, 0.2857, 0.0877, 0.2834, 0.2127, 0.3549, 0.2127, 0.3598, 0.2125, 0.3599, 0.2125, 0.3549, 0.08584, 0.2778, 0.08825, 0.2805, 0.0879, 0.2808, 0.08496, 0.2786, 0.2117, 0.3439, 0.2117, 0.3446, 0.2115, 0.3447, 0.2115, 0.3439, 0.08751, 0.272, 0.09046, 0.2722, 0.09462, 0.2767, 0.08349, 0.2767, 0.2109, 0.3598, 0.211, 0.3549, 0.2112, 0.3549, 0.2111, 0.3599, 0.0879, 0.2808, 0.0877, 0.2834, 0.08497, 0.2857, 0.08496, 0.2786, 0.2127, 0.3446, 0.2127, 0.349, 0.2125, 0.349, 0.2125, 0.3446, 0.09315, 0.287, 0.08579, 0.2866, 0.08808, 0.2837, 0.09066, 0.2841, 0.211, 0.3549, 0.211, 0.3542, 0.2112, 0.3542, 0.2112, 0.3549, 0.2119, 0.3446, 0.2119, 0.3439, 0.2121, 0.3439, 0.2121, 0.3446, 0.09409, 0.2785, 0.09409, 0.2861, 0.09106, 0.2837, 0.09126, 0.281, 0.2118, 0.3549, 0.2117, 0.3598, 0.2115, 0.3599, 0.2116, 0.3549, 0.2121, 0.3439, 0.2121, 0.3395, 0.2125, 0.3395, 0.2125, 0.3439, 0.212, 0.3386, 0.2125, 0.3386, 0.2125, 0.3395, 0.2121, 0.3395, 0.2121, 0.349, 0.2125, 0.349, 0.2125, 0.3498, 0.2121, 0.3498, 0.2125, 0.3446, 0.2125, 0.349, 0.2121, 0.349, 0.2121, 0.3446, 0.2125, 0.3549, 0.2122, 0.3549, 0.2121, 0.3542, 0.2125, 0.3542, 0.2125, 0.3446, 0.2121, 0.3446, 0.2121, 0.3439, 0.2125, 0.3439, 0.2125, 0.3549, 0.2125, 0.3599, 0.212, 0.3598, 0.2122, 0.3549, 0.2125, 0.3498, 0.2125, 0.3542, 0.2121, 0.3542, 0.2121, 0.3498, 0.2126, 0.3439, 0.2127, 0.3446, 0.2125, 0.3446, 0.2125, 0.3439, 0.212, 0.3549, 0.2119, 0.3542, 0.2121, 0.3542, 0.2122, 0.3549, 0.2118, 0.3598, 0.212, 0.3549, 0.2122, 0.3549, 0.212, 0.3598, 0.2127, 0.349, 0.2127, 0.3498, 0.2125, 0.3498, 0.2125, 0.349, 0.2119, 0.3395, 0.2118, 0.3387, 0.212, 0.3386, 0.2121, 0.3395, 0.2127, 0.3387, 0.2127, 0.3395, 0.2125, 0.3395, 0.2125, 0.3386, 0.2127, 0.3395, 0.2126, 0.3439, 0.2125, 0.3439, 0.2125, 0.3395, 0.2127, 0.3542, 0.2127, 0.3549, 0.2125, 0.3549, 0.2125, 0.3542, 0.08749, 0.2885, 0.08713, 0.2888, 0.08679, 0.2887, 0.08729, 0.2881, 0.09197, 0.2888, 0.09161, 0.2885, 0.0918, 0.2881, 0.09235, 0.2886, 0.08737, 0.2929, 0.0877, 0.2932, 0.08752, 0.2936, 0.087, 0.293, 0.09165, 0.2933, 0.09198, 0.293, 0.09234, 0.2932, 0.09181, 0.2937, 0.09161, 0.2885, 0.08749, 0.2885, 0.08729, 0.2881, 0.0918, 0.2881, 0.08713, 0.2888, 0.08737, 0.2929, 0.087, 0.293, 0.08679, 0.2887, 0.09198, 0.293, 0.09197, 0.2888, 0.09235, 0.2886, 0.09234, 0.2932, 0.0877, 0.2932, 0.09165, 0.2933, 0.09181, 0.2937, 0.08752, 0.2936, 0.09176, 0.2929, 0.09176, 0.2889, 0.09197, 0.2888, 0.09198, 0.293, 0.08781, 0.293, 0.09152, 0.2931, 0.09165, 0.2933, 0.0877, 0.2932, 0.08653, 0.2886, 0.08714, 0.2878, 0.08729, 0.2881, 0.08679, 0.2887, 0.08761, 0.2887, 0.08735, 0.2889, 0.08713, 0.2888, 0.08749, 0.2885, 0.08741, 0.2938, 0.08677, 0.2932, 0.087, 0.293, 0.08752, 0.2936, 0.09191, 0.2878, 0.0926, 0.2885, 0.09235, 0.2886, 0.0918, 0.2881, 0.08714, 0.2878, 0.09191, 0.2878, 0.0918, 0.2881, 0.08729, 0.2881, 0.09176, 0.2889, 0.0915, 0.2887, 0.09161, 0.2885, 0.09197, 0.2888, 0.2115, 0.3447, 0.2115, 0.349, 0.2111, 0.349, 0.2111, 0.3447, 0.2116, 0.3549, 0.2112, 0.3549, 0.2112, 0.3542, 0.2116, 0.3542, 0.2111, 0.349, 0.2115, 0.349, 0.2116, 0.3498, 0.2112, 0.3498, 0.2111, 0.3386, 0.2116, 0.3386, 0.2115, 0.3395, 0.2111, 0.3395, 0.2115, 0.3447, 0.2111, 0.3447, 0.2111, 0.3439, 0.2115, 0.3439, 0.2111, 0.3439, 0.2111, 0.3395, 0.2115, 0.3395, 0.2115, 0.3439, 0.2116, 0.3549, 0.2115, 0.3599, 0.2111, 0.3599, 0.2112, 0.3549, 0.2116, 0.3498, 0.2116, 0.3542, 0.2112, 0.3542, 0.2112, 0.3498, 0.2109, 0.3439, 0.2109, 0.3395, 0.2111, 0.3395, 0.2111, 0.3439, 0.211, 0.3542, 0.211, 0.3498, 0.2112, 0.3498, 0.2112, 0.3542, 0.2117, 0.3446, 0.2117, 0.349, 0.2115, 0.349, 0.2115, 0.3447, 0.2117, 0.3395, 0.2117, 0.3439, 0.2115, 0.3439, 0.2115, 0.3395, 0.2109, 0.3395, 0.2108, 0.3387, 0.2111, 0.3386, 0.2111, 0.3395, 0.211, 0.349, 0.211, 0.3446, 0.2111, 0.3447, 0.2111, 0.349, 0.2118, 0.3387, 0.2117, 0.3395, 0.2115, 0.3395, 0.2116, 0.3386, 0.2117, 0.3542, 0.2118, 0.3549, 0.2116, 0.3549, 0.2116, 0.3542, 0.09842, 0.285, 0.09896, 0.2851, 0.09897, 0.2873, 0.09838, 0.2874, 0.09838, 0.2874, 0.09897, 0.2873, 0.09991, 0.2895, 0.09937, 0.2899, 0.09937, 0.2899, 0.09991, 0.2895, 0.1018, 0.2913, 0.1014, 0.2919, 0.1014, 0.2919, 0.1018, 0.2913, 0.1045, 0.2924, 0.1042, 0.2931, 0.1046, 0.2808, 0.1046, 0.2812, 0.1028, 0.2812, 0.1027, 0.2808, 0.1027, 0.2808, 0.1028, 0.2812, 0.1011, 0.2818, 0.1009, 0.2814, 0.1045, 0.2919, 0.102, 0.291, 0.1022, 0.2906, 0.1046, 0.2915, 0.1009, 0.2814, 0.1011, 0.2818, 0.09977, 0.2832, 0.09935, 0.2829, 0.09935, 0.2829, 0.09977, 0.2832, 0.09896, 0.2851, 0.09842, 0.285, 0.09922, 0.2852, 0.09925, 0.2873, 0.09897, 0.2873, 0.09896, 0.2851, 0.09925, 0.2873, 0.1002, 0.2894, 0.09991, 0.2895, 0.09897, 0.2873, 0.1002, 0.2894, 0.102, 0.291, 0.1018, 0.2913, 0.09991, 0.2895, 0.102, 0.291, 0.1045, 0.2919, 0.1045, 0.2924, 0.1018, 0.2913, 0.1046, 0.2814, 0.1028, 0.2814, 0.1028, 0.2812, 0.1046, 0.2812, 0.1028, 0.2814, 0.1013, 0.282, 0.1011, 0.2818, 0.1028, 0.2812, 0.1013, 0.282, 0.09997, 0.2833, 0.09977, 0.2832, 0.1011, 0.2818, 0.09997, 0.2833, 0.09922, 0.2852, 0.09896, 0.2851, 0.09977, 0.2832, 0.2154, 0.3506, 0.2154, 0.3481, 0.2157, 0.3481, 0.2157, 0.3506, 0.1002, 0.2894, 0.09925, 0.2873, 0.09966, 0.2872, 0.1005, 0.2891, 0.09997, 0.2833, 0.1013, 0.282, 0.1015, 0.2823, 0.1003, 0.2835, 0.1028, 0.2814, 0.1046, 0.2814, 0.1046, 0.2818, 0.1029, 0.2817, 0.102, 0.291, 0.1002, 0.2894, 0.1005, 0.2891, 0.1022, 0.2906, 0.09925, 0.2873, 0.09922, 0.2852, 0.09961, 0.2852, 0.09966, 0.2872, 0.09922, 0.2852, 0.09997, 0.2833, 0.1003, 0.2835, 0.09961, 0.2852, 0.1013, 0.282, 0.1028, 0.2814, 0.1029, 0.2817, 0.1015, 0.2823, 0.09994, 0.2853, 0.1, 0.2871, 0.09966, 0.2872, 0.09961, 0.2852, 0.1, 0.2871, 0.1008, 0.2889, 0.1005, 0.2891, 0.09966, 0.2872, 0.1008, 0.2889, 0.1024, 0.2903, 0.1022, 0.2906, 0.1005, 0.2891, 0.1024, 0.2903, 0.1046, 0.291, 0.1046, 0.2915, 0.1022, 0.2906, 0.1044, 0.282, 0.103, 0.282, 0.1029, 0.2817, 0.1046, 0.2818, 0.103, 0.282, 0.1016, 0.2826, 0.1015, 0.2823, 0.1029, 0.2817, 0.1016, 0.2826, 0.1005, 0.2837, 0.1003, 0.2835, 0.1015, 0.2823, 0.1005, 0.2837, 0.09994, 0.2853, 0.09961, 0.2852, 0.1003, 0.2835, 0.1089, 0.2845, 0.1088, 0.2862, 0.1084, 0.2862, 0.1085, 0.2844, 0.2154, 0.3431, 0.2154, 0.3406, 0.2157, 0.3406, 0.2157, 0.3431, 0.2154, 0.3382, 0.2154, 0.3357, 0.2157, 0.3357, 0.2157, 0.3382, 0.2154, 0.3531, 0.2154, 0.3506, 0.2157, 0.3506, 0.2157, 0.3531, 0.2154, 0.3481, 0.2154, 0.3456, 0.2157, 0.3456, 0.2157, 0.3481, 0.2154, 0.3456, 0.2154, 0.3431, 0.2157, 0.3431, 0.2157, 0.3456, 0.2154, 0.3406, 0.2154, 0.3382, 0.2157, 0.3382, 0.2157, 0.3406, 0.2154, 0.3555, 0.2154, 0.3531, 0.2157, 0.3531, 0.2157, 0.3555, 0.1088, 0.2862, 0.1089, 0.2845, 0.1091, 0.2845, 0.109, 0.2862, 0.1089, 0.2845, 0.1092, 0.2827, 0.1094, 0.2828, 0.1091, 0.2845, 0.1092, 0.2827, 0.1097, 0.281, 0.1099, 0.2811, 0.1094, 0.2828, 0.1097, 0.281, 0.1106, 0.2792, 0.1107, 0.2793, 0.1099, 0.2811, 0.1106, 0.2931, 0.1098, 0.2913, 0.11, 0.2912, 0.1107, 0.2929, 0.1098, 0.2913, 0.1093, 0.2897, 0.1095, 0.2896, 0.11, 0.2912, 0.1093, 0.2897, 0.109, 0.288, 0.1092, 0.2879, 0.1095, 0.2896, 0.109, 0.288, 0.1088, 0.2862, 0.109, 0.2862, 0.1092, 0.2879, 0.1088, 0.2826, 0.1085, 0.2844, 0.1071, 0.2843, 0.1074, 0.2823, 0.1088, 0.2862, 0.109, 0.288, 0.1085, 0.288, 0.1084, 0.2862, 0.1093, 0.2897, 0.1098, 0.2913, 0.1094, 0.2914, 0.1089, 0.2898, 0.1106, 0.2792, 0.1097, 0.281, 0.1093, 0.2809, 0.11, 0.279, 0.1092, 0.2827, 0.1089, 0.2845, 0.1085, 0.2844, 0.1088, 0.2826, 0.109, 0.288, 0.1093, 0.2897, 0.1089, 0.2898, 0.1085, 0.288, 0.1098, 0.2913, 0.1106, 0.2931, 0.1101, 0.2932, 0.1094, 0.2914, 0.1097, 0.281, 0.1092, 0.2827, 0.1088, 0.2826, 0.1093, 0.2809, 0.2249, 0.3341, 0.2256, 0.3371, 0.2251, 0.3372, 0.2244, 0.3342, 0.2244, 0.3342, 0.2222, 0.3363, 0.2218, 0.3359, 0.224, 0.3339, 0.224, 0.3339, 0.2212, 0.333, 0.2213, 0.3325, 0.2242, 0.3334, 0.2242, 0.3334, 0.2235, 0.3304, 0.224, 0.3303, 0.2247, 0.3332, 0.2279, 0.331, 0.2278, 0.3315, 0.2273, 0.3316, 0.2269, 0.3312, 0.2271, 0.3307, 0.2276, 0.3306, 0.2247, 0.3332, 0.2269, 0.3312, 0.2273, 0.3316, 0.2251, 0.3336, 0.2251, 0.3336, 0.2279, 0.3345, 0.2278, 0.335, 0.2249, 0.3341, 0.2249, 0.3341, 0.2244, 0.3342, 0.224, 0.3339, 0.2242, 0.3334, 0.2247, 0.3332, 0.2251, 0.3336, 0.2247, 0.3558, 0.2276, 0.3567, 0.2274, 0.3572, 0.2245, 0.3563, 0.2245, 0.3563, 0.2252, 0.3592, 0.2247, 0.3593, 0.224, 0.3564, 0.224, 0.3564, 0.2218, 0.3585, 0.2215, 0.3581, 0.2237, 0.356, 0.2237, 0.356, 0.2208, 0.3551, 0.221, 0.3546, 0.2238, 0.3555, 0.2274, 0.3536, 0.2269, 0.3538, 0.2265, 0.3534, 0.2267, 0.3529, 0.2272, 0.3528, 0.2276, 0.3531, 0.2238, 0.3555, 0.2232, 0.3526, 0.2237, 0.3525, 0.2243, 0.3554, 0.2243, 0.3554, 0.2265, 0.3534, 0.2269, 0.3538, 0.2247, 0.3558, 0.2247, 0.3558, 0.2245, 0.3563, 0.224, 0.3564, 0.2237, 0.356, 0.2238, 0.3555, 0.2243, 0.3554, 0.2244, 0.3472, 0.2251, 0.3443, 0.2256, 0.3444, 0.2249, 0.3473, 0.2249, 0.3473, 0.2278, 0.3464, 0.2279, 0.3469, 0.2251, 0.3478, 0.2251, 0.3478, 0.2273, 0.3499, 0.2269, 0.3502, 0.2247, 0.3482, 0.2247, 0.3482, 0.224, 0.3511, 0.2235, 0.351, 0.2242, 0.3481, 0.2278, 0.35, 0.2279, 0.3505, 0.2276, 0.3509, 0.2271, 0.3507, 0.2269, 0.3502, 0.2273, 0.3499, 0.2242, 0.3481, 0.2213, 0.349, 0.2212, 0.3485, 0.224, 0.3476, 0.224, 0.3476, 0.2218, 0.3455, 0.2222, 0.3452, 0.2244, 0.3472, 0.2244, 0.3472, 0.2249, 0.3473, 0.2251, 0.3478, 0.2247, 0.3482, 0.2242, 0.3481, 0.224, 0.3476, 0.2251, 0.3408, 0.2273, 0.3429, 0.2269, 0.3433, 0.2247, 0.3412, 0.2247, 0.3412, 0.224, 0.3442, 0.2235, 0.344, 0.2242, 0.3411, 0.2242, 0.3411, 0.2213, 0.342, 0.2212, 0.3415, 0.224, 0.3406, 0.224, 0.3406, 0.2218, 0.3386, 0.2222, 0.3382, 0.2244, 0.3402, 0.2269, 0.3433, 0.2273, 0.3429, 0.2278, 0.343, 0.2279, 0.3435, 0.2276, 0.3439, 0.2271, 0.3438, 0.2244, 0.3402, 0.2251, 0.3373, 0.2256, 0.3374, 0.2249, 0.3403, 0.2249, 0.3403, 0.2278, 0.3395, 0.2279, 0.34, 0.2251, 0.3408, 0.2251, 0.3408, 0.2247, 0.3412, 0.2242, 0.3411, 0.224, 0.3406, 0.2244, 0.3402, 0.2249, 0.3403, 0.1709, 0.4133, 0.1694, 0.4154, 0.1653, 0.4122, 0.167, 0.4107, 0.167, 0.4107, 0.1653, 0.4122, 0.163, 0.4082, 0.1648, 0.4075, 0.1648, 0.4075, 0.163, 0.4082, 0.1622, 0.4043, 0.164, 0.4042, 0.164, 0.4042, 0.1622, 0.4043, 0.1629, 0.4008, 0.1643, 0.4013, 0.1643, 0.4013, 0.1629, 0.4008, 0.1645, 0.3981, 0.1655, 0.399, 0.1655, 0.399, 0.1645, 0.3981, 0.1666, 0.3964, 0.1671, 0.3975, 0.1575, 0.3972, 0.1553, 0.3972, 0.1563, 0.3946, 0.1671, 0.3975, 0.1666, 0.3964, 0.1688, 0.3957, 0.169, 0.3967, 0.169, 0.3967, 0.1688, 0.3957, 0.171, 0.3957, 0.171, 0.3968, 0.1071, 0.2843, 0.107, 0.2862, 0.1047, 0.2852, 0.1518, 0.4137, 0.1535, 0.4122, 0.1573, 0.4148, 0.1558, 0.4169, 0.1512, 0.409, 0.1504, 0.4057, 0.1507, 0.4057, 0.1516, 0.4088, 0.1494, 0.4097, 0.1512, 0.409, 0.1535, 0.4122, 0.1518, 0.4137, 0.1648, 0.4075, 0.164, 0.4042, 0.1643, 0.4042, 0.1652, 0.4074, 0.1487, 0.4057, 0.1504, 0.4057, 0.1512, 0.409, 0.1494, 0.4097, 0.1671, 0.3975, 0.169, 0.3967, 0.169, 0.3969, 0.1673, 0.3977, 0.1493, 0.4023, 0.1507, 0.4028, 0.1504, 0.4057, 0.1487, 0.4057, 0.1519, 0.4005, 0.1536, 0.399, 0.1537, 0.3991, 0.1521, 0.4006, 0.1509, 0.3996, 0.1519, 0.4005, 0.1507, 0.4028, 0.1493, 0.4023, 0.1535, 0.4122, 0.1512, 0.409, 0.1516, 0.4088, 0.1538, 0.4119, 0.153, 0.3979, 0.1536, 0.399, 0.1519, 0.4005, 0.1509, 0.3996, 0.164, 0.4042, 0.1643, 0.4013, 0.1646, 0.4014, 0.1643, 0.4042, 0.1553, 0.3972, 0.1554, 0.3982, 0.1536, 0.399, 0.153, 0.3979, 0.169, 0.3967, 0.171, 0.3968, 0.1709, 0.397, 0.169, 0.3969, 0.1575, 0.3972, 0.1575, 0.3982, 0.1554, 0.3982, 0.1553, 0.3972, 0.1507, 0.4028, 0.1519, 0.4005, 0.1521, 0.4006, 0.151, 0.4029, 0.2151, 0.3496, 0.2154, 0.3496, 0.2154, 0.3516, 0.2151, 0.3516, 0.2151, 0.3476, 0.2154, 0.3476, 0.2154, 0.3496, 0.2151, 0.3496, 0.2151, 0.3456, 0.2154, 0.3456, 0.2154, 0.3476, 0.2151, 0.3476, 0.2151, 0.3436, 0.2154, 0.3436, 0.2154, 0.3456, 0.2151, 0.3456, 0.2151, 0.3416, 0.2154, 0.3416, 0.2154, 0.3436, 0.2151, 0.3436, 0.2151, 0.3396, 0.2154, 0.3396, 0.2154, 0.3416, 0.2151, 0.3416, 0.2151, 0.3377, 0.2154, 0.3377, 0.2154, 0.3396, 0.2151, 0.3396, 0.2151, 0.3357, 0.2154, 0.3357, 0.2154, 0.3377, 0.2151, 0.3377, 0.1536, 0.399, 0.1554, 0.3982, 0.1555, 0.3984, 0.1537, 0.3991, 0.1655, 0.399, 0.1671, 0.3975, 0.1673, 0.3977, 0.1657, 0.3992, 0.167, 0.4107, 0.1648, 0.4075, 0.1652, 0.4074, 0.1674, 0.4104, 0.1504, 0.4057, 0.1507, 0.4028, 0.151, 0.4029, 0.1507, 0.4057, 0.1554, 0.3982, 0.1575, 0.3982, 0.1574, 0.3984, 0.1555, 0.3984, 0.1643, 0.4013, 0.1655, 0.399, 0.1657, 0.3992, 0.1646, 0.4014, 0.1573, 0.4148, 0.1535, 0.4122, 0.1538, 0.4119, 0.1575, 0.4142, 0.1709, 0.4133, 0.167, 0.4107, 0.1674, 0.4104, 0.171, 0.4128, 0.4713, 0.41, 0.4731, 0.4096, 0.4715, 0.4106, 0.4715, 0.4106, 0.4731, 0.4116, 0.4713, 0.4112, 0.4713, 0.4112, 0.4717, 0.4131, 0.4707, 0.4115, 0.4707, 0.4115, 0.4697, 0.4131, 0.4701, 0.4112, 0.4701, 0.4112, 0.4682, 0.4116, 0.4698, 0.4106, 0.4698, 0.4106, 0.4682, 0.4096, 0.4701, 0.41, 0.4713, 0.41, 0.4715, 0.4106, 0.4713, 0.4112, 0.4707, 0.4115, 0.4701, 0.4112, 0.4698, 0.4106, 0.4701, 0.41, 0.4707, 0.4098, 0.4701, 0.41, 0.4697, 0.4082, 0.4707, 0.4098, 0.4707, 0.4098, 0.4717, 0.4082, 0.4713, 0.41, 0.4653, 0.4, 0.4671, 0.3996, 0.4655, 0.4006, 0.4655, 0.4006, 0.4671, 0.4016, 0.4653, 0.4012, 0.4653, 0.4012, 0.4657, 0.403, 0.4647, 0.4014, 0.4647, 0.4014, 0.4636, 0.403, 0.4641, 0.4012, 0.4641, 0.4012, 0.4622, 0.4016, 0.4638, 0.4006, 0.4638, 0.4006, 0.4622, 0.3996, 0.4641, 0.4, 0.4653, 0.4, 0.4655, 0.4006, 0.4653, 0.4012, 0.4647, 0.4014, 0.4641, 0.4012, 0.4638, 0.4006, 0.4641, 0.4, 0.4647, 0.3997, 0.4641, 0.4, 0.4636, 0.3981, 0.4647, 0.3997, 0.4647, 0.3997, 0.4657, 0.3981, 0.4653, 0.4, 0.4655, 0.4194, 0.4665, 0.4178, 0.4661, 0.4196, 0.4661, 0.4196, 0.4679, 0.4192, 0.4663, 0.4202, 0.4663, 0.4202, 0.4679, 0.4212, 0.4661, 0.4208, 0.4661, 0.4208, 0.4665, 0.4227, 0.4655, 0.4211, 0.4655, 0.4211, 0.4644, 0.4227, 0.4649, 0.4208, 0.4649, 0.4208, 0.463, 0.4212, 0.4646, 0.4202, 0.4655, 0.4194, 0.4661, 0.4196, 0.4663, 0.4202, 0.4661, 0.4208, 0.4655, 0.4211, 0.4649, 0.4208, 0.4646, 0.4202, 0.4649, 0.4196, 0.4646, 0.4202, 0.463, 0.4192, 0.4649, 0.4196, 0.4649, 0.4196, 0.4644, 0.4178, 0.4655, 0.4194, 0.4597, 0.4014, 0.4587, 0.403, 0.4591, 0.4012, 0.4591, 0.4012, 0.4573, 0.4016, 0.4589, 0.4006, 0.4589, 0.4006, 0.4573, 0.3996, 0.4591, 0.4, 0.4591, 0.4, 0.4587, 0.3981, 0.4597, 0.3997, 0.4597, 0.3997, 0.4607, 0.3981, 0.4603, 0.4, 0.4603, 0.4, 0.4622, 0.3996, 0.4606, 0.4006, 0.4597, 0.4014, 0.4591, 0.4012, 0.4589, 0.4006, 0.4591, 0.4, 0.4597, 0.3997, 0.4603, 0.4, 0.4606, 0.4006, 0.4603, 0.4012, 0.4606, 0.4006, 0.4622, 0.4016, 0.4603, 0.4012, 0.4603, 0.4012, 0.4607, 0.403, 0.4597, 0.4014, 0.4597, 0.4101, 0.4581, 0.4091, 0.4599, 0.4095, 0.4599, 0.4095, 0.4595, 0.4076, 0.4605, 0.4092, 0.4605, 0.4092, 0.4615, 0.4076, 0.4611, 0.4095, 0.4611, 0.4095, 0.4629, 0.4091, 0.4613, 0.4101, 0.4613, 0.4101, 0.4629, 0.4111, 0.4611, 0.4107, 0.4611, 0.4107, 0.4615, 0.4125, 0.4605, 0.4109, 0.4597, 0.4101, 0.4599, 0.4095, 0.4605, 0.4092, 0.4611, 0.4095, 0.4613, 0.4101, 0.4611, 0.4107, 0.4605, 0.4109, 0.4599, 0.4107, 0.4605, 0.4109, 0.4595, 0.4125, 0.4599, 0.4107, 0.4599, 0.4107, 0.4581, 0.4111, 0.4597, 0.4101, 0.4591, 0.4049, 0.4587, 0.4031, 0.4597, 0.4046, 0.4597, 0.4046, 0.4607, 0.4031, 0.4603, 0.4049, 0.4603, 0.4049, 0.4622, 0.4045, 0.4606, 0.4055, 0.4606, 0.4055, 0.4622, 0.4065, 0.4603, 0.4061, 0.4603, 0.4061, 0.4607, 0.4079, 0.4597, 0.4063, 0.4597, 0.4063, 0.4587, 0.4079, 0.4591, 0.4061, 0.4591, 0.4049, 0.4597, 0.4046, 0.4603, 0.4049, 0.4606, 0.4055, 0.4603, 0.4061, 0.4597, 0.4063, 0.4591, 0.4061, 0.4589, 0.4055, 0.4591, 0.4061, 0.4573, 0.4065, 0.4589, 0.4055, 0.4589, 0.4055, 0.4573, 0.4045, 0.4591, 0.4049, 0.4599, 0.4144, 0.4595, 0.4126, 0.4605, 0.4142, 0.4605, 0.4142, 0.4615, 0.4126, 0.4611, 0.4144, 0.4611, 0.4144, 0.4629, 0.414, 0.4613, 0.415, 0.4613, 0.415, 0.4629, 0.416, 0.4611, 0.4156, 0.4611, 0.4156, 0.4615, 0.4175, 0.4605, 0.4159, 0.4605, 0.4159, 0.4595, 0.4175, 0.4599, 0.4156, 0.4599, 0.4144, 0.4605, 0.4142, 0.4611, 0.4144, 0.4613, 0.415, 0.4611, 0.4156, 0.4605, 0.4159, 0.4599, 0.4156, 0.4597, 0.415, 0.4599, 0.4156, 0.4581, 0.416, 0.4597, 0.415, 0.4597, 0.415, 0.4581, 0.414, 0.4599, 0.4144, 0.4659, 0.4042, 0.467, 0.4026, 0.4665, 0.4044, 0.4665, 0.4044, 0.4684, 0.404, 0.4668, 0.405, 0.4668, 0.405, 0.4684, 0.406, 0.4665, 0.4056, 0.4665, 0.4056, 0.467, 0.4075, 0.4659, 0.4059, 0.4659, 0.4059, 0.4649, 0.4075, 0.4653, 0.4056, 0.4653, 0.4056, 0.4635, 0.406, 0.4651, 0.405, 0.4659, 0.4042, 0.4665, 0.4044, 0.4668, 0.405, 0.4665, 0.4056, 0.4659, 0.4059, 0.4653, 0.4056, 0.4651, 0.405, 0.4653, 0.4044, 0.4651, 0.405, 0.4635, 0.404, 0.4653, 0.4044, 0.4653, 0.4044, 0.4649, 0.4026, 0.4659, 0.4042, 0.4719, 0.4254, 0.4735, 0.4264, 0.4716, 0.426, 0.4716, 0.426, 0.472, 0.4279, 0.471, 0.4263, 0.471, 0.4263, 0.47, 0.4279, 0.4704, 0.426, 0.4704, 0.426, 0.4686, 0.4264, 0.4702, 0.4254, 0.4702, 0.4254, 0.4686, 0.4244, 0.4704, 0.4248, 0.4704, 0.4248, 0.47, 0.423, 0.471, 0.4246, 0.4719, 0.4254, 0.4716, 0.426, 0.471, 0.4263, 0.4704, 0.426, 0.4702, 0.4254, 0.4704, 0.4248, 0.471, 0.4246, 0.4716, 0.4248, 0.471, 0.4246, 0.472, 0.423, 0.4716, 0.4248, 0.4716, 0.4248, 0.4735, 0.4244, 0.4719, 0.4254, 0.4665, 0.4248, 0.4683, 0.4244, 0.4667, 0.4254, 0.4667, 0.4254, 0.4683, 0.4264, 0.4665, 0.426, 0.4665, 0.426, 0.4669, 0.4279, 0.4659, 0.4263, 0.4659, 0.4263, 0.4648, 0.4279, 0.4653, 0.426, 0.4653, 0.426, 0.4634, 0.4264, 0.465, 0.4254, 0.465, 0.4254, 0.4634, 0.4244, 0.4653, 0.4248, 0.4665, 0.4248, 0.4667, 0.4254, 0.4665, 0.426, 0.4659, 0.4263, 0.4653, 0.426, 0.465, 0.4254, 0.4653, 0.4248, 0.4659, 0.4246, 0.4653, 0.4248, 0.4648, 0.423, 0.4659, 0.4246, 0.4659, 0.4246, 0.4669, 0.423, 0.4665, 0.4248, 0.4701, 0.4063, 0.4682, 0.4067, 0.4698, 0.4057, 0.4698, 0.4057, 0.4682, 0.4047, 0.4701, 0.4051, 0.4701, 0.4051, 0.4697, 0.4032, 0.4707, 0.4048, 0.4707, 0.4048, 0.4717, 0.4032, 0.4713, 0.4051, 0.4713, 0.4051, 0.4731, 0.4047, 0.4715, 0.4057, 0.4715, 0.4057, 0.4731, 0.4067, 0.4713, 0.4063, 0.4701, 0.4063, 0.4698, 0.4057, 0.4701, 0.4051, 0.4707, 0.4048, 0.4713, 0.4051, 0.4715, 0.4057, 0.4713, 0.4063, 0.4707, 0.4065, 0.4713, 0.4063, 0.4717, 0.4081, 0.4707, 0.4065, 0.4707, 0.4065, 0.4697, 0.4081, 0.4701, 0.4063, 0.4654, 0.4159, 0.4644, 0.4175, 0.4648, 0.4156, 0.4648, 0.4156, 0.463, 0.416, 0.4646, 0.415, 0.4646, 0.415, 0.463, 0.414, 0.4648, 0.4144, 0.4648, 0.4144, 0.4644, 0.4126, 0.4654, 0.4142, 0.4654, 0.4142, 0.4664, 0.4126, 0.466, 0.4144, 0.466, 0.4144, 0.4679, 0.414, 0.4663, 0.415, 0.4654, 0.4159, 0.4648, 0.4156, 0.4646, 0.415, 0.4648, 0.4144, 0.4654, 0.4142, 0.466, 0.4144, 0.4663, 0.415, 0.466, 0.4156, 0.4663, 0.415, 0.4679, 0.416, 0.466, 0.4156, 0.466, 0.4156, 0.4664, 0.4175, 0.4654, 0.4159, 0.09842, 0.285, 0.09838, 0.2874, 0.09543, 0.2861, 0.1085, 0.288, 0.1089, 0.2898, 0.1075, 0.2901, 0.1072, 0.2882, 0.1094, 0.2914, 0.1101, 0.2932, 0.1088, 0.2937, 0.1081, 0.2919, 0.1093, 0.2809, 0.1088, 0.2826, 0.1074, 0.2823, 0.1079, 0.2804, 0.1085, 0.2844, 0.1084, 0.2862, 0.107, 0.2862, 0.1071, 0.2843, 0.1084, 0.2862, 0.1085, 0.288, 0.1072, 0.2882, 0.107, 0.2862, 0.1089, 0.2898, 0.1094, 0.2914, 0.1081, 0.2919, 0.1075, 0.2901, 0.11, 0.279, 0.1093, 0.2809, 0.1079, 0.2804, 0.1086, 0.2785, 0.1653, 0.4122, 0.1694, 0.4154, 0.1635, 0.4187, 0.171, 0.3957, 0.1688, 0.3957, 0.1699, 0.3931, 0.1688, 0.3957, 0.1666, 0.3964, 0.1669, 0.3934, 0.1666, 0.3964, 0.1645, 0.3981, 0.1635, 0.3947, 0.1645, 0.3981, 0.1629, 0.4008, 0.1605, 0.3975, 0.1629, 0.4008, 0.1622, 0.4043, 0.1583, 0.4017, 0.1622, 0.4043, 0.163, 0.4082, 0.1578, 0.4071, 0.163, 0.4082, 0.1653, 0.4122, 0.1594, 0.4131, 0.1553, 0.3972, 0.153, 0.3979, 0.1533, 0.3949, 0.153, 0.3979, 0.1509, 0.3996, 0.1499, 0.3962, 0.1509, 0.3996, 0.1493, 0.4023, 0.1469, 0.399, 0.1493, 0.4023, 0.1487, 0.4057, 0.1448, 0.4032, 0.1487, 0.4057, 0.1494, 0.4097, 0.1442, 0.4086, 0.1494, 0.4097, 0.1518, 0.4137, 0.1458, 0.4146, 0.1518, 0.4137, 0.1558, 0.4169, 0.1499, 0.4201, 0.107, 0.2862, 0.1072, 0.2882, 0.1048, 0.2874, 0.1072, 0.2882, 0.1075, 0.2901, 0.1051, 0.2896, 0.1075, 0.2901, 0.1081, 0.2919, 0.1056, 0.2917, 0.1081, 0.2919, 0.1088, 0.2937, 0.1063, 0.2937, 0.1086, 0.2785, 0.1079, 0.2804, 0.106, 0.2785, 0.1079, 0.2804, 0.1074, 0.2823, 0.1053, 0.2807, 0.1074, 0.2823, 0.1071, 0.2843, 0.1049, 0.2829, 0.09838, 0.2874, 0.09937, 0.2899, 0.09591, 0.2899, 0.09937, 0.2899, 0.1014, 0.2919, 0.09794, 0.2933, 0.1014, 0.2919, 0.1042, 0.2931, 0.1014, 0.2959, 0.1046, 0.2808, 0.1027, 0.2808, 0.1037, 0.2785, 0.1027, 0.2808, 0.1009, 0.2814, 0.101, 0.2789, 0.1009, 0.2814, 0.09935, 0.2829, 0.09838, 0.2803, 0.09935, 0.2829, 0.09842, 0.285, 0.09637, 0.2828, 0.08855, 0.2706, 0.08951, 0.2708, 0.09026, 0.2717, 0.08775, 0.2716, 0.2094, 0.3456, 0.2091, 0.3453, 0.2092, 0.3452, 0.2095, 0.3455, 0.08963, 0.2706, 0.09055, 0.2715, 0.09026, 0.2717, 0.08951, 0.2708, 0.2091, 0.3491, 0.206, 0.3489, 0.2061, 0.3487, 0.2091, 0.3489, 0.08855, 0.2696, 0.08763, 0.2687, 0.08792, 0.2685, 0.08867, 0.2694, 0.2094, 0.3449, 0.2099, 0.3454, 0.2097, 0.3455, 0.2093, 0.345, 0.0825, 0.2756, 0.0825, 0.2645, 0.08723, 0.2685, 0.08703, 0.2715, 0.2091, 0.3453, 0.2064, 0.3451, 0.2064, 0.345, 0.2092, 0.3452, 0.09568, 0.2646, 0.09115, 0.2687, 0.09067, 0.2682, 0.09469, 0.2635, 0.2062, 0.3484, 0.2089, 0.3486, 0.209, 0.3487, 0.2062, 0.3485, 0.0825, 0.2756, 0.08703, 0.2715, 0.08751, 0.272, 0.08349, 0.2767, 0.2061, 0.3454, 0.2059, 0.3481, 0.2058, 0.3482, 0.206, 0.3454, 0.09568, 0.2646, 0.09568, 0.2757, 0.09095, 0.2717, 0.09115, 0.2687, 0.2062, 0.3447, 0.2094, 0.3449, 0.2093, 0.345, 0.2063, 0.3448, 0.08356, 0.2635, 0.09469, 0.2635, 0.09067, 0.2682, 0.08772, 0.268, 0.2055, 0.3483, 0.2057, 0.3452, 0.2058, 0.3453, 0.2056, 0.3483, 0.2062, 0.3485, 0.209, 0.3487, 0.2091, 0.3489, 0.2061, 0.3487, 0.2094, 0.3484, 0.2095, 0.3485, 0.2091, 0.3489, 0.209, 0.3487, 0.206, 0.3453, 0.2058, 0.3452, 0.2063, 0.3448, 0.2064, 0.345, 0.2056, 0.3483, 0.2058, 0.3453, 0.206, 0.3454, 0.2058, 0.3482, 0.2097, 0.3455, 0.2095, 0.3455, 0.2092, 0.3452, 0.2093, 0.345, 0.2056, 0.3483, 0.2058, 0.3482, 0.2062, 0.3485, 0.2061, 0.3487, 0.2097, 0.3455, 0.2095, 0.3485, 0.2094, 0.3484, 0.2095, 0.3456, 0.2063, 0.3448, 0.2093, 0.345, 0.2092, 0.3452, 0.2064, 0.345, 0.2089, 0.3486, 0.2092, 0.3483, 0.2094, 0.3484, 0.209, 0.3487, 0.206, 0.3489, 0.2055, 0.3483, 0.2056, 0.3483, 0.2061, 0.3487, 0.2097, 0.3486, 0.2091, 0.3491, 0.2091, 0.3489, 0.2095, 0.3485, 0.2059, 0.3481, 0.2062, 0.3484, 0.2062, 0.3485, 0.2058, 0.3482, 0.2064, 0.3451, 0.2061, 0.3454, 0.206, 0.3453, 0.2064, 0.345, 0.2099, 0.3454, 0.2097, 0.3486, 0.2095, 0.3485, 0.2097, 0.3455, 0.2057, 0.3452, 0.2062, 0.3447, 0.2063, 0.3448, 0.2058, 0.3452, 0.2092, 0.3483, 0.2094, 0.3456, 0.2095, 0.3456, 0.2094, 0.3484, 0.4713, 0.4002, 0.4731, 0.3997, 0.4715, 0.4008, 0.4715, 0.4008, 0.4731, 0.4018, 0.4713, 0.4014, 0.4713, 0.4014, 0.4717, 0.4032, 0.4707, 0.4016, 0.4707, 0.4016, 0.4697, 0.4032, 0.4701, 0.4014, 0.4701, 0.4014, 0.4682, 0.4018, 0.4698, 0.4008, 0.4698, 0.4008, 0.4682, 0.3997, 0.4701, 0.4002, 0.4713, 0.4002, 0.4715, 0.4008, 0.4713, 0.4014, 0.4707, 0.4016, 0.4701, 0.4014, 0.4698, 0.4008, 0.4701, 0.4002, 0.4707, 0.3999, 0.4701, 0.4002, 0.4697, 0.3983, 0.4707, 0.3999, 0.4707, 0.3999, 0.4717, 0.3983, 0.4713, 0.4002, 0.4589, 0.4259, 0.4574, 0.4249, 0.4592, 0.4253, 0.4592, 0.4253, 0.4588, 0.4234, 0.4598, 0.425, 0.4598, 0.425, 0.4608, 0.4234, 0.4604, 0.4253, 0.4604, 0.4253, 0.4622, 0.4249, 0.4606, 0.4259, 0.4606, 0.4259, 0.4622, 0.4269, 0.4604, 0.4265, 0.4604, 0.4265, 0.4608, 0.4283, 0.4598, 0.4267, 0.4589, 0.4259, 0.4592, 0.4253, 0.4598, 0.425, 0.4604, 0.4253, 0.4606, 0.4259, 0.4604, 0.4265, 0.4598, 0.4267, 0.4592, 0.4265, 0.4598, 0.4267, 0.4588, 0.4283, 0.4592, 0.4265, 0.4592, 0.4265, 0.4574, 0.4269, 0.4589, 0.4259, 0.4719, 0.4156, 0.4735, 0.4166, 0.4716, 0.4162, 0.4716, 0.4162, 0.472, 0.418, 0.471, 0.4164, 0.471, 0.4164, 0.47, 0.418, 0.4704, 0.4162, 0.4704, 0.4162, 0.4686, 0.4166, 0.4702, 0.4156, 0.4702, 0.4156, 0.4686, 0.4146, 0.4704, 0.415, 0.4704, 0.415, 0.47, 0.4131, 0.471, 0.4147, 0.4719, 0.4156, 0.4716, 0.4162, 0.471, 0.4164, 0.4704, 0.4162, 0.4702, 0.4156, 0.4704, 0.415, 0.471, 0.4147, 0.4716, 0.415, 0.471, 0.4147, 0.472, 0.4131, 0.4716, 0.415, 0.4716, 0.415, 0.4735, 0.4146, 0.4719, 0.4156, 0.4716, 0.4211, 0.472, 0.4229, 0.471, 0.4213, 0.471, 0.4213, 0.47, 0.4229, 0.4704, 0.4211, 0.4704, 0.4211, 0.4686, 0.4215, 0.4702, 0.4205, 0.4702, 0.4205, 0.4686, 0.4195, 0.4704, 0.4199, 0.4704, 0.4199, 0.47, 0.4181, 0.471, 0.4197, 0.471, 0.4197, 0.472, 0.4181, 0.4716, 0.4199, 0.4716, 0.4211, 0.471, 0.4213, 0.4704, 0.4211, 0.4702, 0.4205, 0.4704, 0.4199, 0.471, 0.4197, 0.4716, 0.4199, 0.4719, 0.4205, 0.4716, 0.4199, 0.4735, 0.4195, 0.4719, 0.4205, 0.4719, 0.4205, 0.4735, 0.4215, 0.4716, 0.4211, 0.4648, 0.4107, 0.463, 0.4111, 0.4646, 0.4101, 0.4646, 0.4101, 0.463, 0.4091, 0.4648, 0.4095, 0.4648, 0.4095, 0.4644, 0.4076, 0.4654, 0.4092, 0.4654, 0.4092, 0.4664, 0.4076, 0.466, 0.4095, 0.466, 0.4095, 0.4679, 0.4091, 0.4663, 0.4101, 0.4663, 0.4101, 0.4679, 0.4111, 0.466, 0.4107, 0.4648, 0.4107, 0.4646, 0.4101, 0.4648, 0.4095, 0.4654, 0.4092, 0.466, 0.4095, 0.4663, 0.4101, 0.466, 0.4107, 0.4654, 0.4109, 0.466, 0.4107, 0.4664, 0.4125, 0.4654, 0.4109, 0.4654, 0.4109, 0.4644, 0.4125, 0.4648, 0.4107, 0.4598, 0.4199, 0.4594, 0.4181, 0.4604, 0.4197, 0.4604, 0.4197, 0.4614, 0.4181, 0.461, 0.4199, 0.461, 0.4199, 0.4629, 0.4195, 0.4613, 0.4205, 0.4613, 0.4205, 0.4629, 0.4215, 0.461, 0.4211, 0.461, 0.4211, 0.4614, 0.4229, 0.4604, 0.4213, 0.4604, 0.4213, 0.4594, 0.4229, 0.4598, 0.4211, 0.4598, 0.4199, 0.4604, 0.4197, 0.461, 0.4199, 0.4613, 0.4205, 0.461, 0.4211, 0.4604, 0.4213, 0.4598, 0.4211, 0.4596, 0.4205, 0.4598, 0.4211, 0.458, 0.4215, 0.4596, 0.4205, 0.4596, 0.4205, 0.458, 0.4195, 0.4598, 0.4199])
me_001.materials.append(mat_carry_vault_material)
me_001.update()

# ---- objects
ob_mesh = bpy.data.objects.new('Mesh', me_001)

# ---- transforms, parenting, visibility, modifiers, constraints
ob_mesh.location = (0.0, 0.0, 0.0)

# ---- collection membership
col_collection.objects.link(ob_mesh)

# ---- scene / render settings (as saved in the file)
scene.frame_start = 1; scene.frame_end = 250; scene.frame_set(1)
scene.render.engine = 'BLENDER_EEVEE_NEXT'
scene.cycles.sampling_pattern = 'TABULATED_SOBOL'
scene.cycles.use_light_tree = False
scene.view_settings.view_transform = 'Filmic'
bpy.context.view_layer.update()

# ---- added for rendering (the .blend has no active camera and no usable light): camera, sun
cam_auto = bpy.data.cameras.new('AutoCamera')
cam_auto.lens = 50.0
cam_auto.sensor_width = 36.0
cam_auto.clip_end = 1000.0
ob_auto_camera = bpy.data.objects.new('AutoCamera', cam_auto)
scene.collection.objects.link(ob_auto_camera)
ob_auto_camera.location = (2.30102, -2.74951, 2.64156)
ob_auto_camera.rotation_euler = (1.09748, -7.21219e-08, 0.694738)
scene.camera = ob_auto_camera
light_auto_sun = bpy.data.lights.new('AutoSun', 'SUN')
light_auto_sun.energy = 3.0
light_auto_sun.angle = 0.0523599
ob_auto_sun = bpy.data.objects.new('AutoSun', light_auto_sun)
scene.collection.objects.link(ob_auto_sun)
ob_auto_sun.rotation_euler = (0.872665, 0.174533, 0.523599)
bpy.context.view_layer.update()
